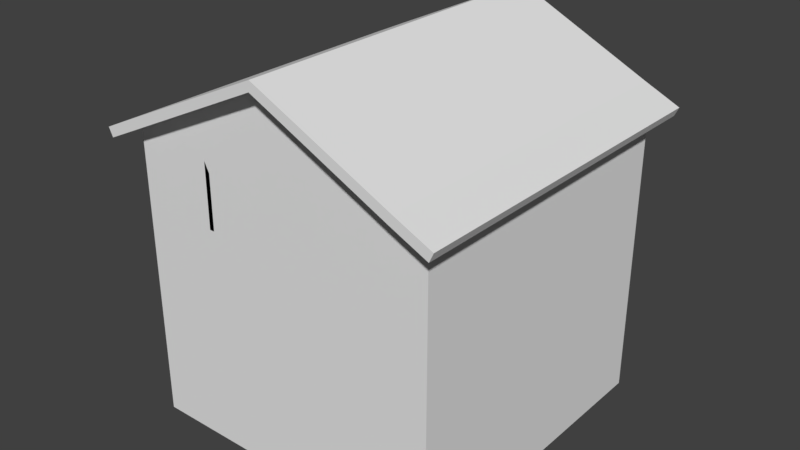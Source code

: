 # Source: Ireland_House_Replacement_Skybox_0.blend  (saved by Blender 2.79.0; exported with 4.5.12 LTS)
import bpy
from mathutils import Matrix  # noqa: F401  (used for matrix-valued properties, if any)

bpy.ops.wm.read_factory_settings(use_empty=True)
scene = bpy.context.scene
scene.name = 'Scene'

# ---- collections
col_collection_1 = bpy.data.collections.new('Collection 1'); scene.collection.children.link(col_collection_1)

# ---- materials (node trees are filled in below, after node groups)
mat_material = bpy.data.materials.new('Material')
mat_material.alpha_threshold = 0.0
mat_material.use_transparent_shadow = False
mat_material.roughness = 0.5
mat_material.line_color = (0.0, 0.0, 0.0, 1.0)

# ---- material node trees

# ---- world
world_world = bpy.data.worlds.new('World'); scene.world = world_world
world_world.color = (0.05088, 0.05088, 0.05088)
world_world.use_sun_shadow = False
world_world.sun_shadow_jitter_overblur = 0.0
world_world.cycles.sampling_method = 'MANUAL'

# ---- meshes
me_cube = bpy.data.meshes.new('Cube')
me_cube.from_pydata([(8.0, 8.0, -5.25), (8.0, -8.0, -5.25), (-8.0, -8.0, -5.25), (-8.0, 8.0, -5.25), (8.0, 8.0, 0.25), (8.0, -8.0, 0.25), (-8.0, -8.0, 0.25), (-8.0, 8.0, 0.25), (7.5, 8.0, -5.25), (7.5, -8.0, -5.25), (7.5, 8.0, 0.25), (7.5, -8.0, 0.25), (-7.5, 8.0, -5.25), (-7.5, -8.0, -5.25), (-7.5, 8.0, 0.25), (-7.5, -8.0, 0.25), (8.0, 7.5, -5.25), (-8.0, 7.5, -5.25), (8.0, 7.5, 0.25), (-8.0, 7.5, 0.25), (8.0, -7.5, -5.25), (8.0, -7.5, 0.25), (-8.0, -7.5, -5.25), (-8.0, -7.5, 0.25), (-8.0, 1.907e-06, -5.25), (-8.0, 1.907e-06, 0.25), (8.0, 0.0, -5.25), (8.0, -3.815e-06, 0.25), (-8.0, 1.25, -5.25), (-8.0, 1.25, 0.25), (8.0, 1.25, -5.25), (8.0, 1.25, 0.25), (8.0, -1.25, -5.25), (8.0, -1.25, 0.25), (-8.0, -1.25, -5.25), (-8.0, -1.25, 0.25), (-8.0, 2.25, -5.25), (-8.0, 2.25, 0.25), (8.0, 2.25, -5.25), (8.0, 2.25, 0.25), (8.0, -2.25, -5.25), (8.0, -2.25, 0.25), (-8.0, -2.25, -5.25), (-8.0, -2.25, 0.25), (-8.0, 6.5, -5.25), (-8.0, 6.5, 0.25), (8.0, 6.5, -5.25), (8.0, 6.5, 0.25), (8.0, -6.5, -5.25), (8.0, -6.5, 0.25), (-8.0, -6.5, -5.25), (-8.0, -6.5, 0.25), (0.25, 8.0, -5.25), (0.25, -8.0, -5.25), (0.25, 8.0, 0.25), (0.25, -8.0, 0.25), (-0.25, 8.0, -5.25), (-0.25, -8.0, -5.25), (-0.25, 8.0, 0.25), (-0.25, -8.0, 0.25), (-8.0, -2.75, -5.25), (-8.0, -2.75, 0.25), (8.0, -2.75, -5.25), (8.0, -2.75, 0.25), (3.875, 8.0, -5.25), (3.875, -8.0, -5.25), (3.875, 8.0, 0.25), (3.875, -8.0, 0.25), (2.626, 8.0, -5.25), (2.625, -8.0, -5.25), (2.626, 8.0, 0.25), (2.625, -8.0, 0.25), (5.126, 8.0, -5.25), (5.125, -8.0, -5.25), (5.126, 8.0, 0.25), (5.125, -8.0, 0.25), (8.0, -5.0, -5.25), (8.0, -5.0, 0.25), (-8.0, -5.0, -5.25), (-8.0, -5.0, 0.25), (-5.5, 8.0, -5.25), (-5.5, -8.0, -5.25), (-5.5, 8.0, 0.25), (-5.5, -8.0, 0.25), (-5.0, 8.0, -5.25), (-5.0, -8.0, -5.25), (-5.0, 8.0, 0.25), (-5.0, -8.0, 0.25), (-1.25, 8.0, -5.25), (-1.25, -8.0, -5.25), (-1.25, 8.0, 0.25), (-1.25, -8.0, 0.25), (-4.0, 8.0, -5.25), (-4.0, -8.0, -5.25), (-4.0, 8.0, 0.25), (-4.0, -8.0, 0.25), (8.0, -7.5, 1.25), (8.0, -8.0, 1.25), (-7.5, 8.0, 1.25), (-8.0, 8.0, 1.25), (-7.5, -8.0, 1.25), (-8.0, -8.0, 1.25), (-8.0, 7.5, 1.25), (8.0, 8.0, 1.25), (7.5, 8.0, 1.25), (7.5, -8.0, 1.25), (-5.5, 8.0, 1.25), (-5.5, -8.0, 1.25), (8.0, 7.5, 1.25), (-8.0, 6.5, 1.25), (8.0, -6.5, 1.25), (-8.0, -7.5, 1.25), (-8.0, -1.25, 1.25), (-8.0, 1.907e-06, 1.25), (-8.0, 1.25, 1.25), (8.0, 2.25, 1.25), (8.0, 1.25, 1.25), (-8.0, -2.25, 1.25), (8.0, -1.25, 1.25), (-8.0, 2.25, 1.25), (8.0, 6.5, 1.25), (8.0, -2.25, 1.25), (-8.0, -2.75, 1.25), (8.0, -5.0, 1.25), (-8.0, -6.5, 1.25), (2.626, 8.0, 1.25), (0.25, 8.0, 1.25), (2.625, -8.0, 1.25), (0.25, -8.0, 1.25), (-0.25, 8.0, 1.25), (-0.25, -8.0, 1.25), (-8.0, -5.0, 1.25), (8.0, -2.75, 1.25), (5.126, 8.0, 1.25), (3.875, 8.0, 1.25), (5.125, -8.0, 1.25), (3.875, -8.0, 1.25), (-5.0, 8.0, 1.25), (-5.0, -8.0, 1.25), (-3.75, 8.0, 1.25), (-3.75, -8.0, 1.25), (-1.25, 8.0, 1.25), (-1.25, -8.0, 1.25), (8.0, -7.5, 3.0), (8.0, -8.0, 3.0), (-7.5, 8.0, 3.0), (-8.0, 8.0, 3.0), (-7.5, -8.0, 3.0), (-8.0, -8.0, 3.0), (-8.0, 7.5, 3.0), (8.0, 8.0, 3.0), (7.5, 8.0, 3.0), (7.5, -8.0, 3.0), (-5.5, 8.0, 3.0), (-5.5, -8.0, 3.0), (8.0, 7.5, 3.0), (-8.0, 6.5, 3.0), (8.0, -6.5, 3.0), (-8.0, -7.5, 3.0), (-8.0, -1.25, 3.0), (-8.0, 1.907e-06, 3.0), (-8.0, 1.25, 3.0), (8.0, 2.25, 3.0), (8.0, 1.25, 3.0), (-8.0, -2.25, 3.0), (8.0, -1.25, 3.0), (-8.0, 2.25, 3.0), (8.0, -2.25, 3.0), (-8.0, -2.75, 3.0), (8.0, 6.5, 3.0), (-8.0, -6.5, 3.0), (2.626, 8.0, 3.0), (0.25, 8.0, 3.0), (2.625, -8.0, 3.0), (0.25, -8.0, 3.0), (-0.25, 8.0, 3.0), (-0.25, -8.0, 3.0), (-8.0, -5.0, 3.0), (5.126, 8.0, 3.0), (3.875, 8.0, 3.0), (5.125, -8.0, 3.0), (3.875, -8.0, 3.0), (-5.0, 8.0, 3.0), (-5.0, -8.0, 3.0), (-3.75, 8.0, 3.0), (-3.75, -8.0, 3.0), (-1.25, 8.0, 3.0), (-1.25, -8.0, 3.0), (8.0, -7.5, 4.0), (8.0, -8.0, 4.0), (-7.5, 8.0, 4.0), (-8.0, 8.0, 4.0), (-7.5, -8.0, 4.0), (-8.0, -8.0, 4.0), (-8.0, 7.5, 4.0), (8.0, 8.0, 4.0), (7.5, 8.0, 4.0), (7.5, -8.0, 4.0), (-5.5, 8.0, 4.0), (-5.5, -8.0, 4.0), (8.0, 7.5, 4.0), (-8.0, 6.5, 4.0), (8.0, -6.5, 4.0), (-8.0, -7.5, 4.0), (-8.0, -1.25, 4.0), (-8.0, 1.907e-06, 4.0), (-8.0, 1.25, 4.0), (8.0, 2.25, 4.0), (8.0, 1.25, 4.0), (-8.0, -2.25, 4.0), (8.0, -1.25, 4.0), (-8.0, 2.25, 4.0), (8.0, -2.25, 4.0), (-8.0, -2.75, 4.0), (8.0, 6.5, 4.0), (-8.0, -6.5, 4.0), (2.626, 8.0, 4.0), (0.25, 8.0, 4.0), (2.625, -8.0, 4.0), (0.25, -8.0, 4.0), (-0.25, 8.0, 4.0), (-0.25, -8.0, 4.0), (-8.0, -5.0, 4.0), (5.126, 8.0, 4.0), (3.875, 8.0, 4.0), (5.125, -8.0, 4.0), (3.875, -8.0, 4.0), (-5.0, 8.0, 4.0), (-5.0, -8.0, 4.0), (-3.75, 8.0, 4.0), (-3.75, -8.0, 4.0), (-1.25, 8.0, 4.0), (-1.25, -8.0, 4.0), (8.0, -1.25, 3.0), (8.0, -1.25, 4.0), (8.0, -7.5, 4.5), (8.0, -8.0, 4.5), (-7.5, 8.0, 4.5), (-8.0, 8.0, 4.5), (-7.5, -8.0, 4.5), (-8.0, -8.0, 4.5), (-8.0, 7.5, 4.5), (8.0, 8.0, 4.5), (7.5, 8.0, 4.5), (7.5, -8.0, 4.5), (-5.5, 8.0, 4.5), (-5.5, -8.0, 4.5), (8.0, 7.5, 4.5), (-8.0, 6.5, 4.5), (8.0, -6.5, 4.5), (-8.0, -7.5, 4.5), (-8.0, -1.25, 4.5), (-8.0, 1.907e-06, 4.5), (-8.0, 1.25, 4.5), (8.0, 2.25, 4.5), (8.0, 1.25, 4.5), (-8.0, -2.25, 4.5), (8.0, -1.25, 4.5), (-8.0, 2.25, 4.5), (8.0, -2.25, 4.5), (-8.0, -2.75, 4.5), (8.0, 6.5, 4.5), (-8.0, -6.5, 4.5), (2.626, 8.0, 4.5), (0.25, 8.0, 4.5), (2.625, -8.0, 4.5), (0.25, -8.0, 4.5), (-0.25, 8.0, 4.5), (-0.25, -8.0, 4.5), (-8.0, -5.0, 4.5), (5.126, 8.0, 4.5), (3.875, 8.0, 4.5), (5.125, -8.0, 4.5), (3.875, -8.0, 4.5), (-5.0, 8.0, 4.5), (-5.0, -8.0, 4.5), (-4.0, 8.0, 4.5), (-4.0, -8.0, 4.5), (-1.25, 8.0, 4.5), (-1.25, -8.0, 4.5), (8.0, -1.25, 4.5), (-1.25, 8.0, 4.0), (-1.25, -8.0, 4.0), (-1.25, 8.0, 4.5), (-1.25, -8.0, 4.5), (8.0, -6.5, 4.0), (8.0, 2.25, 4.0), (8.0, -6.5, 4.5), (8.0, 2.25, 4.5), (8.0, -7.5, 5.0), (8.0, -8.0, 5.0), (-7.5, 8.0, 5.0), (-8.0, 8.0, 5.0), (-7.5, -8.0, 5.0), (-8.0, -8.0, 5.0), (-8.0, 7.5, 5.0), (8.0, 8.0, 5.0), (7.5, 8.0, 5.0), (7.5, -8.0, 5.0), (-5.5, 8.0, 5.0), (-5.5, -8.0, 5.0), (8.0, 7.5, 5.0), (-8.0, 6.5, 5.0), (8.0, -6.5, 5.0), (-8.0, -7.5, 5.0), (-8.0, -1.25, 5.0), (-8.0, 1.907e-06, 5.0), (-8.0, 1.25, 5.0), (8.0, 2.25, 5.0), (8.0, 1.25, 5.0), (-8.0, -2.25, 5.0), (8.0, -1.25, 5.0), (-8.0, 2.25, 5.0), (8.0, -2.25, 5.0), (-8.0, -2.75, 5.0), (8.0, 6.5, 5.0), (-8.0, -6.5, 5.0), (2.626, 8.0, 5.0), (0.25, 8.0, 5.0), (2.625, -8.0, 5.0), (0.25, -8.0, 5.0), (-0.25, 8.0, 5.0), (-0.25, -8.0, 5.0), (-8.0, -5.0, 5.0), (5.126, 8.0, 5.0), (3.875, 8.0, 5.0), (5.125, -8.0, 5.0), (3.875, -8.0, 5.0), (-5.0, 8.0, 5.0), (-5.0, -8.0, 5.0), (-4.0, 8.0, 5.0), (-4.0, -8.0, 5.0), (-1.25, 8.0, 5.0), (-1.25, -8.0, 5.0), (8.0, -1.25, 5.0), (-1.25, 8.0, 5.0), (-1.25, -8.0, 5.0), (8.0, -6.5, 5.0), (8.0, 2.25, 5.0), (-8.0, 1.75, -5.25), (-8.0, 1.75, 0.25), (-8.0, 1.75, 1.25), (-8.0, 1.75, 3.0), (-8.0, 1.75, 4.0), (-8.0, 1.75, 4.5), (-8.0, 1.75, 5.0), (-8.0, 1.75, 6.0), (-8.0, 1.25, 6.0), (8.0, -7.5, 6.0), (8.0, -8.0, 6.0), (-7.5, 8.0, 6.0), (-8.0, 8.0, 6.0), (-7.5, -8.0, 6.0), (-8.0, -8.0, 6.0), (-8.0, 7.5, 6.0), (8.0, 8.0, 6.0), (7.5, 8.0, 6.0), (7.5, -8.0, 6.0), (-5.5, 8.0, 6.0), (-5.5, -8.0, 6.0), (8.0, 7.5, 6.0), (-8.0, 6.5, 6.0), (8.0, -6.5, 6.0), (-8.0, -7.5, 6.0), (-8.0, -1.25, 6.0), (-8.0, 1.907e-06, 6.0), (8.0, 2.25, 6.0), (8.0, 1.25, 6.0), (-8.0, -2.25, 6.0), (8.0, -1.25, 6.0), (-8.0, 2.25, 6.0), (8.0, -2.25, 6.0), (-8.0, -2.75, 6.0), (8.0, 6.5, 6.0), (-8.0, -6.5, 6.0), (2.626, 8.0, 6.0), (0.25, 8.0, 6.0), (2.625, -8.0, 6.0), (0.25, -8.0, 6.0), (-0.25, 8.0, 6.0), (-0.25, -8.0, 6.0), (-8.0, -5.0, 6.0), (5.126, 8.0, 6.0), (3.875, 8.0, 6.0), (5.125, -8.0, 6.0), (3.875, -8.0, 6.0), (-5.0, 8.0, 6.0), (-5.0, -8.0, 6.0), (-3.75, 8.0, 6.0), (-3.75, -8.0, 6.0), (-1.25, 8.0, 6.0), (-1.25, -8.0, 6.0), (8.0, -1.25, 6.0), (-1.25, 8.0, 6.0), (-1.25, -8.0, 6.0), (8.0, -6.5, 6.0), (8.0, 2.25, 6.0), (-8.0, 1.75, 7.75), (-8.0, 1.25, 7.75), (8.0, -7.5, 7.75), (8.0, -8.0, 7.75), (-7.5, 8.0, 7.75), (-8.0, 8.0, 7.75), (-7.5, -8.0, 7.75), (-8.0, -8.0, 7.75), (-8.0, 7.5, 7.75), (8.0, 8.0, 7.75), (7.5, 8.0, 7.75), (7.5, -8.0, 7.75), (-5.5, 8.0, 7.75), (-5.5, -8.0, 7.75), (8.0, 7.5, 7.75), (-8.0, 6.5, 7.75), (8.0, -6.5, 7.75), (-8.0, -7.5, 7.75), (-8.0, -1.25, 7.75), (-8.0, 1.907e-06, 7.75), (8.0, 2.25, 7.75), (8.0, 1.25, 7.75), (-8.0, -2.25, 7.75), (8.0, -1.25, 7.75), (-8.0, 2.25, 7.75), (8.0, -2.25, 7.75), (-8.0, -2.75, 7.75), (8.0, 6.5, 7.75), (-8.0, -6.5, 7.75), (2.626, 8.0, 7.75), (0.25, 8.0, 7.75), (2.625, -8.0, 7.75), (0.25, -8.0, 7.75), (-0.25, 8.0, 7.75), (-0.25, -8.0, 7.75), (-8.0, -5.0, 7.75), (5.126, 8.0, 7.75), (3.875, 8.0, 7.75), (5.125, -8.0, 7.75), (3.875, -8.0, 7.75), (-5.0, 8.0, 7.75), (-5.0, -8.0, 7.75), (-3.75, 8.0, 7.75), (-3.75, -8.0, 7.75), (-1.25, 8.0, 7.75), (-1.25, -8.0, 7.75), (8.0, -1.25, 7.75), (-8.0, 1.75, 8.75), (-8.0, 1.25, 8.75), (8.0, -7.5, 8.75), (8.0, -8.0, 8.75), (-7.5, 8.0, 8.75), (-8.0, 8.0, 8.75), (-7.5, -8.0, 8.75), (-8.0, -8.0, 8.75), (-8.0, 7.5, 8.75), (8.0, 8.0, 8.75), (7.5, 8.0, 8.75), (7.5, -8.0, 8.75), (-5.5, 8.0, 8.75), (-5.5, -8.0, 8.75), (8.0, 7.5, 8.75), (-8.0, 6.5, 8.75), (8.0, -6.5, 8.75), (-8.0, -7.5, 8.75), (-8.0, -1.25, 8.75), (-8.0, 1.907e-06, 8.75), (8.0, 2.25, 8.75), (8.0, 1.25, 8.75), (-8.0, -2.25, 8.75), (8.0, -1.25, 8.75), (-8.0, 2.25, 8.75), (8.0, -2.25, 8.75), (-8.0, -2.75, 8.75), (8.0, 6.5, 8.75), (-8.0, -6.5, 8.75), (2.626, 8.0, 8.75), (0.25, 8.0, 8.75), (2.625, -8.0, 8.75), (0.25, -8.0, 8.75), (-0.25, 8.0, 8.75), (-0.25, -8.0, 8.75), (-8.0, -5.0, 8.75), (5.126, 8.0, 8.75), (3.875, 8.0, 8.75), (5.125, -8.0, 8.75), (3.875, -8.0, 8.75), (-5.0, 8.0, 8.75), (-5.0, -8.0, 8.75), (-3.75, 8.0, 8.75), (-3.75, -8.0, 8.75), (-1.25, 8.0, 8.75), (-1.25, -8.0, 8.75), (8.0, -1.25, 8.75), (-8.0, 1.75, 9.25), (-8.0, 1.25, 9.25), (8.0, -7.5, 9.25), (8.0, -8.0, 9.25), (-7.5, 8.0, 9.25), (-8.0, 8.0, 9.25), (-7.5, -8.0, 9.25), (-8.0, -8.0, 9.25), (-8.0, 7.5, 9.25), (8.0, 8.0, 9.25), (7.5, 8.0, 9.25), (7.5, -8.0, 9.25), (-5.5, 8.0, 9.25), (-5.5, -8.0, 9.25), (8.0, 7.5, 9.25), (-8.0, 6.5, 9.25), (8.0, -6.5, 9.25), (-8.0, -7.5, 9.25), (-8.0, -1.25, 9.25), (-8.0, 1.907e-06, 9.25), (8.0, 2.25, 9.25), (8.0, 1.25, 9.25), (-8.0, -2.25, 9.25), (8.0, -1.25, 9.25), (-8.0, 2.25, 9.25), (8.0, -2.25, 9.25), (-8.0, -2.75, 9.25), (8.0, 6.5, 9.25), (-8.0, -6.5, 9.25), (2.626, 8.0, 9.25), (0.25, 8.0, 9.25), (2.625, -8.0, 9.25), (0.25, -8.0, 9.25), (-0.25, 8.0, 9.25), (-0.25, -8.0, 9.25), (-8.0, -5.0, 9.25), (5.126, 8.0, 9.25), (3.875, 8.0, 9.25), (5.125, -8.0, 9.25), (3.875, -8.0, 9.25), (-5.0, 8.0, 9.25), (-5.0, -8.0, 9.25), (-4.0, 8.0, 9.25), (-4.0, -8.0, 9.25), (-1.25, 8.0, 9.25), (-1.25, -8.0, 9.25), (8.0, -1.25, 9.25), (-4.0, 8.0, 8.75), (-4.0, -8.0, 8.75), (-4.0, 8.0, 9.25), (-4.0, -8.0, 9.25), (8.0, -2.25, 9.25), (8.0, -2.25, 8.75), (8.0, 6.5, 8.75), (8.0, 6.5, 9.25), (-8.0, 1.75, 9.75), (-8.0, 1.25, 9.75), (8.0, -7.5, 9.75), (8.0, -8.0, 9.75), (-7.5, 8.0, 10.05), (-8.0, 8.0, 9.75), (-7.5, -8.0, 10.04), (-8.0, -8.0, 9.75), (-8.0, 7.5, 9.75), (8.0, 8.0, 9.75), (7.5, 8.0, 10.04), (7.5, -8.0, 10.1), (-5.5, 8.0, 11.13), (-5.5, -8.0, 11.26), (8.0, 7.5, 9.75), (-8.0, 6.5, 9.75), (8.0, -6.5, 9.75), (-8.0, -7.5, 9.75), (-8.0, -1.25, 9.75), (-8.0, 1.907e-06, 9.75), (8.0, 2.25, 9.75), (8.0, 1.25, 9.75), (-8.0, -2.25, 9.75), (8.0, -1.25, 9.75), (-8.0, 2.25, 9.75), (8.0, -2.25, 9.75), (-8.0, -2.75, 9.75), (8.0, 6.5, 9.75), (-8.0, -6.5, 9.75), (2.626, 8.0, 12.39), (0.25, 8.0, 13.56), (2.625, -8.0, 12.52), (0.25, -8.0, 13.59), (-0.25, 8.0, 13.56), (-0.25, -8.0, 13.59), (-8.0, -5.0, 9.75), (5.126, 8.0, 11.14), (3.875, 8.0, 11.88), (5.125, -8.0, 11.15), (3.875, -8.0, 11.79), (-5.0, 8.0, 11.2), (-5.0, -8.0, 11.26), (-4.0, 8.0, 11.63), (-4.0, -8.0, 11.72), (-1.25, 8.0, 13.08), (-1.25, -8.0, 13.0), (8.0, -1.25, 9.75), (-4.0, 8.0, 12.04), (-4.0, -8.0, 12.04), (8.0, 6.5, 9.75), (8.0, -2.25, 9.75), (6.988, -9.0, 10.2), (7.199, -9.0, 10.65), (6.988, 9.0, 10.2), (7.199, 9.0, 10.65), (8.801, -9.0, 9.351), (9.012, -9.0, 9.804), (8.801, 9.0, 9.351), (9.012, 9.0, 9.804), (-6.988, 9.0, 10.2), (-7.199, 9.0, 10.65), (-6.988, -9.0, 10.2), (-7.199, -9.0, 10.65), (-8.801, 9.0, 9.351), (-9.012, 9.0, 9.804), (-8.801, -9.0, 9.351), (-9.012, -9.0, 9.804), (0.135, 9.0, 13.55), (0.1786, 9.0, 14.05), (0.1786, -9.0, 14.05), (0.135, -9.0, 13.55), (8.0, 1.25, 0.25), (8.0, -2.25, 1.25), (8.0, 6.5, 1.25), (-3.75, 8.0, 1.25), (-3.75, -8.0, 1.25), (8.0, -1.25, 0.25), (-1.25, 8.0, 1.25), (-1.25, -8.0, 1.25), (8.0, -6.5, 1.25), (8.0, 2.25, 1.25), (8.0, 2.25, 6.0), (8.0, -6.5, 6.0), (-1.25, 8.0, 6.0), (-1.25, -8.0, 6.0), (-4.0, 8.0, 6.0), (-4.0, -8.0, 6.0), (8.0, 6.5, 6.0), (8.0, -2.25, 6.0)], [], [(4, 0, 8, 10), (20, 21, 5, 1), (13, 15, 6, 2), (17, 19, 7, 3), (14, 12, 3, 7), (1, 5, 11, 9), (19, 45, 109, 102), (82, 80, 12, 14), (81, 83, 15, 13), (18, 4, 103, 108), (44, 45, 19, 17), (0, 4, 18, 16), (2, 6, 23, 22), (87, 95, 140, 138), (48, 49, 21, 20), (94, 86, 137, 139), (30, 31, 27, 26), (34, 35, 25, 24), (55, 71, 127, 128), (38, 39, 31, 30), (24, 25, 29, 28), (42, 43, 35, 34), (70, 54, 126, 125), (26, 27, 33, 32), (46, 47, 39, 38), (63, 41, 121, 132), (339, 340, 37, 36), (60, 61, 43, 42), (35, 43, 117, 112), (32, 33, 41, 40), (95, 91, 142, 140), (16, 18, 47, 46), (15, 83, 107, 100), (36, 37, 45, 44), (22, 23, 51, 50), (61, 79, 131, 122), (76, 77, 49, 48), (90, 94, 139, 141), (82, 14, 98, 106), (69, 71, 55, 53), (70, 68, 52, 54), (79, 51, 124, 131), (51, 23, 111, 124), (53, 55, 59, 57), (54, 52, 56, 58), (40, 41, 63, 62), (77, 63, 132, 123), (78, 79, 61, 60), (74, 72, 64, 66), (73, 75, 67, 65), (11, 5, 97, 105), (66, 64, 68, 70), (65, 67, 71, 69), (71, 67, 136, 127), (4, 10, 104, 103), (9, 11, 75, 73), (10, 8, 72, 74), (50, 51, 79, 78), (66, 70, 125, 134), (62, 63, 77, 76), (49, 77, 123, 110), (7, 19, 102, 99), (31, 39, 115, 116), (6, 15, 100, 101), (85, 87, 83, 81), (86, 84, 80, 82), (94, 92, 84, 86), (93, 95, 87, 85), (14, 7, 99, 98), (29, 25, 113, 114), (5, 21, 96, 97), (57, 59, 91, 89), (58, 56, 88, 90), (89, 91, 95, 93), (90, 88, 92, 94), (130, 128, 174, 176), (116, 115, 162, 163), (126, 129, 175, 172), (114, 113, 160, 161), (107, 138, 183, 154), (137, 106, 153, 182), (113, 112, 159, 160), (131, 124, 170, 177), (111, 101, 148, 158), (96, 110, 157, 143), (135, 105, 152, 180), (104, 133, 178, 151), (102, 109, 156, 149), (128, 127, 173, 174), (108, 103, 150, 155), (125, 126, 172, 171), (340, 29, 114, 341), (39, 47, 120, 115), (86, 82, 106, 137), (21, 49, 110, 96), (83, 87, 138, 107), (41, 33, 118, 121), (23, 6, 101, 111), (43, 61, 122, 117), (74, 66, 134, 133), (67, 75, 135, 136), (25, 35, 112, 113), (54, 58, 129, 126), (59, 55, 128, 130), (10, 74, 133, 104), (75, 11, 105, 135), (45, 37, 119, 109), (58, 90, 141, 129), (47, 18, 108, 120), (91, 59, 130, 142), (146, 149, 194, 191), (170, 158, 203, 215), (148, 147, 192, 193), (145, 146, 191, 190), (144, 143, 188, 189), (173, 181, 226, 218), (187, 176, 221, 232), (169, 155, 200, 214), (179, 171, 216, 224), (175, 186, 231, 220), (156, 166, 211, 201), (181, 180, 225, 226), (164, 168, 213, 209), (178, 179, 224, 223), (167, 165, 210, 212), (183, 185, 230, 228), (342, 161, 206, 343), (184, 182, 227, 229), (243, 270, 324, 297), (168, 177, 222, 213), (112, 117, 164, 159), (341, 114, 161, 342), (122, 131, 177, 168), (121, 118, 165, 167), (117, 122, 168, 164), (139, 137, 182, 184), (138, 140, 185, 183), (109, 119, 166, 156), (120, 108, 155, 169), (133, 134, 179, 178), (97, 96, 143, 144), (136, 135, 180, 181), (98, 99, 146, 145), (101, 100, 147, 148), (99, 102, 149, 146), (134, 125, 171, 179), (103, 104, 151, 150), (127, 136, 181, 173), (105, 97, 144, 152), (124, 111, 158, 170), (106, 98, 145, 153), (129, 141, 186, 175), (100, 107, 154, 147), (142, 130, 176, 187), (228, 230, 277, 275), (343, 206, 253, 344), (229, 227, 274, 276), (338, 315, 373, 396), (213, 222, 269, 260), (204, 209, 256, 251), (234, 208, 255, 280), (208, 207, 254, 255), (206, 205, 252, 253), (221, 219, 266, 268), (205, 204, 251, 252), (217, 220, 267, 264), (203, 193, 240, 250), (188, 202, 249, 235), (150, 151, 196, 195), (151, 178, 223, 196), (152, 144, 189, 197), (180, 152, 197, 225), (171, 172, 217, 216), (174, 173, 218, 219), (153, 145, 190, 198), (147, 154, 199, 192), (155, 150, 195, 200), (242, 243, 297, 296), (149, 156, 201, 194), (177, 170, 215, 222), (182, 153, 198, 227), (154, 183, 228, 199), (143, 157, 202, 188), (158, 148, 193, 203), (172, 175, 220, 217), (160, 159, 204, 205), (176, 174, 219, 221), (161, 160, 205, 206), (163, 162, 207, 208), (159, 164, 209, 204), (163, 208, 234, 233), (538, 488, 629, 631), (287, 259, 313, 337), (238, 241, 295, 292), (262, 250, 304, 316), (240, 239, 293, 294), (237, 238, 292, 291), (288, 261, 315, 338), (236, 235, 289, 290), (265, 273, 327, 319), (279, 268, 322, 333), (261, 247, 301, 315), (271, 263, 317, 325), (267, 278, 332, 321), (248, 258, 312, 302), (166, 342, 343, 211), (273, 272, 326, 327), (256, 260, 314, 310), (270, 271, 325, 324), (277, 284, 336, 331), (259, 257, 311, 313), (258, 344, 345, 312), (283, 276, 330, 335), (275, 277, 331, 329), (212, 210, 257, 259), (223, 224, 271, 270), (209, 213, 260, 256), (226, 225, 272, 273), (214, 261, 288, 286), (201, 211, 258, 248), (220, 231, 278, 267), (224, 216, 263, 271), (214, 200, 247, 261), (232, 221, 268, 279), (218, 226, 273, 265), (344, 253, 307, 345), (189, 188, 235, 236), (190, 191, 238, 237), (193, 192, 239, 240), (215, 203, 250, 262), (191, 194, 241, 238), (195, 196, 243, 242), (196, 223, 270, 243), (197, 189, 236, 244), (225, 197, 244, 272), (216, 217, 264, 263), (219, 218, 265, 266), (198, 190, 237, 245), (192, 199, 246, 239), (200, 195, 242, 247), (194, 201, 248, 241), (222, 215, 262, 269), (227, 198, 245, 274), (199, 228, 275, 246), (277, 230, 282, 284), (229, 276, 283, 281), (276, 274, 328, 330), (212, 259, 287, 285), (289, 303, 362, 348), (300, 329, 387, 359), (331, 336, 394, 389), (328, 299, 358, 386), (335, 330, 388, 393), (323, 316, 374, 381), (295, 302, 361, 354), (301, 296, 355, 360), (334, 309, 367, 392), (293, 300, 359, 352), (299, 291, 350, 358), (320, 319, 377, 378), (317, 318, 376, 375), (326, 298, 357, 384), (298, 290, 349, 357), (297, 324, 382, 356), (296, 297, 356, 355), (292, 295, 354, 351), (316, 304, 363, 374), (294, 293, 352, 353), (291, 292, 351, 350), (290, 289, 348, 349), (244, 236, 290, 298), (272, 244, 298, 326), (263, 264, 318, 317), (266, 265, 319, 320), (245, 237, 291, 299), (239, 246, 300, 293), (280, 255, 309, 334), (247, 242, 296, 301), (37, 340, 341, 119), (241, 248, 302, 295), (269, 262, 316, 323), (274, 245, 299, 328), (246, 275, 329, 300), (235, 249, 303, 289), (211, 343, 344, 258), (250, 240, 294, 304), (264, 267, 321, 318), (252, 251, 305, 306), (268, 266, 320, 322), (253, 252, 306, 307), (255, 254, 308, 309), (119, 341, 342, 166), (28, 29, 340, 339), (251, 256, 310, 305), (260, 269, 323, 314), (348, 362, 413, 399), (392, 367, 418, 443), (377, 385, 436, 428), (373, 360, 411, 424), (383, 375, 426, 434), (361, 370, 421, 412), (354, 361, 412, 405), (360, 355, 406, 411), (385, 384, 435, 436), (368, 372, 423, 419), (352, 359, 410, 403), (382, 383, 434, 433), (391, 380, 431, 442), (358, 350, 401, 409), (379, 390, 441, 430), (371, 369, 420, 422), (357, 349, 400, 408), (355, 356, 407, 406), (351, 354, 405, 402), (353, 352, 403, 404), (350, 351, 402, 401), (337, 313, 371, 395), (304, 294, 353, 363), (318, 321, 379, 376), (306, 305, 364, 365), (322, 320, 378, 380), (307, 306, 365, 347), (309, 308, 366, 367), (345, 307, 347, 346), (305, 310, 368, 364), (314, 323, 381, 372), (330, 328, 386, 388), (312, 345, 346, 370), (329, 331, 389, 387), (313, 311, 369, 371), (324, 325, 383, 382), (310, 314, 372, 368), (327, 326, 384, 385), (302, 312, 370, 361), (321, 332, 390, 379), (325, 317, 375, 383), (315, 301, 360, 373), (333, 322, 380, 391), (319, 327, 385, 377), (399, 413, 460, 446), (410, 438, 485, 457), (437, 409, 456, 484), (432, 425, 472, 479), (405, 412, 459, 452), (411, 406, 453, 458), (493, 507, 562, 548), (403, 410, 457, 450), (409, 401, 448, 456), (429, 428, 475, 476), (426, 427, 474, 473), (435, 408, 455, 482), (408, 400, 447, 455), (407, 433, 480, 454), (406, 407, 454, 453), (402, 405, 452, 449), (425, 414, 461, 472), (404, 403, 450, 451), (401, 402, 449, 448), (400, 399, 446, 447), (397, 398, 445, 444), (428, 436, 483, 475), (374, 363, 414, 425), (356, 382, 433, 407), (363, 353, 404, 414), (384, 357, 408, 435), (375, 376, 427, 426), (378, 377, 428, 429), (365, 364, 415, 416), (381, 374, 425, 432), (347, 365, 416, 398), (367, 366, 417, 418), (386, 358, 409, 437), (359, 387, 438, 410), (364, 368, 419, 415), (370, 346, 397, 421), (376, 379, 430, 427), (380, 378, 429, 431), (346, 347, 398, 397), (388, 386, 437, 439), (387, 389, 440, 438), (372, 381, 432, 423), (349, 348, 399, 400), (461, 451, 498, 508), (446, 460, 507, 493), (457, 485, 532, 504), (484, 456, 503, 531), (479, 472, 519, 526), (452, 459, 506, 499), (458, 453, 500, 505), (450, 457, 504, 497), (456, 448, 495, 503), (476, 475, 522, 523), (473, 474, 521, 520), (482, 455, 502, 529), (455, 447, 494, 502), (454, 480, 527, 501), (453, 454, 501, 500), (449, 452, 499, 496), (472, 461, 508, 519), (451, 450, 497, 498), (448, 449, 496, 495), (447, 446, 493, 494), (414, 404, 451, 461), (439, 437, 484, 486), (438, 440, 487, 485), (427, 430, 477, 474), (416, 415, 462, 463), (431, 429, 476, 478), (430, 441, 488, 477), (398, 416, 463, 445), (442, 431, 478, 489), (418, 417, 464, 465), (415, 419, 466, 462), (423, 432, 479, 470), (443, 418, 465, 490), (421, 397, 444, 468), (422, 420, 467, 469), (433, 434, 481, 480), (419, 423, 470, 466), (436, 435, 482, 483), (412, 421, 468, 459), (434, 426, 473, 481), (424, 411, 458, 471), (504, 532, 587, 559), (535, 540, 593, 590), (531, 503, 558, 586), (526, 519, 574, 581), (499, 506, 561, 554), (541, 536, 591, 594), (505, 500, 555, 560), (599, 600, 604, 603), (497, 504, 559, 552), (503, 495, 550, 558), (523, 522, 577, 578), (520, 521, 576, 575), (529, 502, 557, 584), (502, 494, 549, 557), (501, 527, 582, 556), (500, 501, 556, 555), (496, 499, 554, 551), (519, 508, 563, 574), (498, 497, 552, 553), (495, 496, 551, 550), (494, 493, 548, 549), (491, 492, 547, 546), (522, 530, 585, 577), (518, 505, 560, 573), (528, 520, 575, 583), (506, 515, 570, 561), (486, 484, 531, 533), (485, 487, 534, 532), (474, 477, 524, 521), (463, 462, 509, 510), (478, 476, 523, 525), (477, 488, 535, 524), (445, 463, 510, 492), (489, 478, 525, 536), (465, 464, 511, 512), (462, 466, 513, 509), (470, 479, 526, 517), (490, 465, 512, 537), (468, 444, 491, 515), (507, 460, 543, 542), (469, 467, 514, 516), (480, 481, 528, 527), (466, 470, 517, 513), (483, 482, 529, 530), (459, 468, 515, 506), (481, 473, 520, 528), (471, 458, 505, 518), (475, 483, 530, 522), (444, 445, 492, 491), (544, 464, 627, 633), (489, 536, 541, 539), (535, 488, 538, 540), (530, 529, 584, 585), (513, 517, 572, 568), (511, 464, 544, 545), (527, 528, 583, 582), (508, 498, 553, 563), (603, 604, 602, 601), (533, 531, 586, 588), (532, 534, 589, 587), (521, 524, 579, 576), (510, 509, 564, 565), (507, 542, 596, 562), (525, 523, 578, 580), (524, 535, 590, 579), (492, 510, 565, 547), (536, 525, 580, 591), (512, 511, 566, 567), (511, 545, 595, 566), (509, 513, 568, 564), (517, 526, 581, 572), (537, 512, 567, 592), (515, 491, 546, 570), (516, 514, 569, 571), (604, 600, 598, 602), (599, 603, 601, 597), (600, 614, 615, 598), (601, 602, 598, 597), (607, 608, 612, 611), (611, 612, 610, 609), (612, 608, 606, 610), (607, 611, 609, 605), (608, 607, 616, 615), (609, 610, 606, 605), (597, 616, 613, 599), (607, 605, 613, 616), (605, 606, 614, 613), (606, 608, 615, 614), (598, 615, 616, 597), (599, 613, 614, 600), (229, 281, 623, 620), (212, 285, 625, 618), (163, 233, 622, 617), (489, 539, 632, 630), (543, 460, 628, 634), (214, 286, 626, 619), (282, 230, 621, 624)])
_uv = me_cube.uv_layers.new(name='UVMap')
_uv.uv.foreach_set('vector', [0.25, 0.75, 0.25, 0.75, 0.25, 0.75, 0.25, 0.75, 0.25, 0.75, 0.25, 0.75, 0.25, 0.75, 0.25, 0.75, 0.25, 0.75, 0.25, 0.75, 0.25, 0.75, 0.25, 0.75, 0.25, 0.75, 0.25, 0.75, 0.25, 0.75, 0.25, 0.75, 0.25, 0.75, 0.25, 0.75, 0.25, 0.75, 0.25, 0.75, 0.25, 0.75, 0.25, 0.75, 0.25, 0.75, 0.25, 0.75, 0.25, 0.75, 0.25, 0.75, 0.25, 0.75, 0.25, 0.75, 0.25, 0.75, 0.25, 0.75, 0.25, 0.75, 0.25, 0.75, 0.25, 0.75, 0.25, 0.75, 0.25, 0.75, 0.25, 0.75, 0.25, 0.75, 0.25, 0.75, 0.25, 0.75, 0.25, 0.75, 0.25, 0.75, 0.25, 0.75, 0.25, 0.75, 0.25, 0.75, 0.25, 0.75, 0.25, 0.75, 0.25, 0.75, 0.25, 0.75, 0.25, 0.75, 0.25, 0.75, 0.25, 0.75, 0.25, 0.75, 0.25, 0.75, 0.25, 0.75, 0.25, 0.75, 0.25, 0.75, 0.25, 0.75, 0.25, 0.75, 0.25, 0.75, 0.25, 0.75, 0.25, 0.75, 0.25, 0.75, 0.25, 0.75, 0.25, 0.75, 0.25, 0.75, 0.25, 0.75, 0.25, 0.75, 0.25, 0.75, 0.25, 0.75, 0.25, 0.75, 0.25, 0.75, 0.25, 0.75, 0.25, 0.75, 0.25, 0.75, 0.25, 0.75, 0.25, 0.75, 0.25, 0.75, 0.25, 0.75, 0.25, 0.75, 0.25, 0.75, 0.25, 0.75, 0.25, 0.75, 0.25, 0.75, 0.25, 0.75, 0.25, 0.75, 0.25, 0.75, 0.25, 0.75, 0.25, 0.75, 0.25, 0.75, 0.25, 0.75, 0.25, 0.75, 0.25, 0.75, 0.25, 0.75, 0.25, 0.75, 0.25, 0.75, 0.25, 0.75, 0.25, 0.75, 0.25, 0.75, 0.25, 0.75, 0.25, 0.75, 0.25, 0.75, 0.25, 0.75, 0.25, 0.75, 0.25, 0.75, 0.25, 0.75, 0.25, 0.75, 0.25, 0.75, 0.25, 0.75, 0.25, 0.75, 0.25, 0.75, 0.25, 0.75, 0.25, 0.75, 0.25, 0.75, 0.25, 0.75, 0.25, 0.75, 0.25, 0.75, 0.25, 0.75, 0.25, 0.75, 0.25, 0.75, 0.25, 0.75, 0.25, 0.75, 0.25, 0.75, 0.25, 0.75, 0.25, 0.75, 0.25, 0.75, 0.25, 0.75, 0.25, 0.75, 0.25, 0.75, 0.25, 0.75, 0.25, 0.75, 0.25, 0.75, 0.25, 0.75, 0.25, 0.75, 0.25, 0.75, 0.25, 0.75, 0.25, 0.75, 0.25, 0.75, 0.25, 0.75, 0.25, 0.75, 0.25, 0.75, 0.25, 0.75, 0.25, 0.75, 0.25, 0.75, 0.25, 0.75, 0.25, 0.75, 0.25, 0.75, 0.25, 0.75, 0.25, 0.75, 0.25, 0.75, 0.25, 0.75, 0.25, 0.75, 0.25, 0.75, 0.25, 0.75, 0.25, 0.75, 0.25, 0.75, 0.25, 0.75, 0.25, 0.75, 0.25, 0.75, 0.25, 0.75, 0.25, 0.75, 0.25, 0.75, 0.25, 0.75, 0.25, 0.75, 0.25, 0.75, 0.25, 0.75, 0.25, 0.75, 0.25, 0.75, 0.25, 0.75, 0.25, 0.75, 0.25, 0.75, 0.25, 0.75, 0.25, 0.75, 0.25, 0.75, 0.25, 0.75, 0.25, 0.75, 0.25, 0.75, 0.25, 0.75, 0.25, 0.75, 0.25, 0.75, 0.25, 0.75, 0.25, 0.75, 0.25, 0.75, 0.25, 0.75, 0.25, 0.75, 0.25, 0.75, 0.25, 0.75, 0.25, 0.75, 0.25, 0.75, 0.25, 0.75, 0.25, 0.75, 0.25, 0.75, 0.25, 0.75, 0.25, 0.75, 0.25, 0.75, 0.25, 0.75, 0.25, 0.75, 0.25, 0.75, 0.25, 0.75, 0.25, 0.75, 0.25, 0.75, 0.25, 0.75, 0.25, 0.75, 0.25, 0.75, 0.25, 0.75, 0.25, 0.75, 0.25, 0.75, 0.25, 0.75, 0.25, 0.75, 0.25, 0.75, 0.25, 0.75, 0.25, 0.75, 0.25, 0.75, 0.25, 0.75, 0.25, 0.75, 0.25, 0.75, 0.25, 0.75, 0.25, 0.75, 0.25, 0.75, 0.25, 0.75, 0.25, 0.75, 0.25, 0.75, 0.25, 0.75, 0.25, 0.75, 0.25, 0.75, 0.25, 0.75, 0.25, 0.75, 0.25, 0.75, 0.25, 0.75, 0.25, 0.75, 0.25, 0.75, 0.25, 0.75, 0.25, 0.75, 0.25, 0.75, 0.25, 0.75, 0.25, 0.75, 0.25, 0.75, 0.25, 0.75, 0.25, 0.75, 0.25, 0.75, 0.25, 0.75, 0.25, 0.75, 0.25, 0.75, 0.25, 0.75, 0.25, 0.75, 0.25, 0.75, 0.25, 0.75, 0.25, 0.75, 0.25, 0.75, 0.25, 0.75, 0.25, 0.75, 0.25, 0.75, 0.25, 0.75, 0.25, 0.75, 0.25, 0.75, 0.25, 0.75, 0.25, 0.75, 0.25, 0.75, 0.25, 0.75, 0.25, 0.75, 0.25, 0.75, 0.25, 0.75, 0.25, 0.75, 0.25, 0.75, 0.25, 0.75, 0.25, 0.75, 0.25, 0.75, 0.25, 0.75, 0.25, 0.75, 0.25, 0.75, 0.25, 0.75, 0.25, 0.75, 0.25, 0.75, 0.25, 0.75, 0.25, 0.75, 0.25, 0.75, 0.25, 0.75, 0.25, 0.75, 0.25, 0.75, 0.25, 0.75, 0.25, 0.75, 0.25, 0.75, 0.25, 0.75, 0.25, 0.75, 0.25, 0.75, 0.25, 0.75, 0.25, 0.75, 0.25, 0.75, 0.25, 0.75, 0.25, 0.75, 0.25, 0.75, 0.25, 0.75, 0.25, 0.75, 0.25, 0.75, 0.25, 0.75, 0.25, 0.75, 0.25, 0.75, 0.25, 0.75, 0.25, 0.75, 0.25, 0.75, 0.25, 0.75, 0.25, 0.75, 0.25, 0.75, 0.25, 0.75, 0.25, 0.75, 0.25, 0.75, 0.25, 0.75, 0.25, 0.75, 0.25, 0.75, 0.25, 0.75, 0.25, 0.75, 0.25, 0.75, 0.25, 0.75, 0.25, 0.75, 0.25, 0.75, 0.25, 0.75, 0.25, 0.75, 0.25, 0.75, 0.25, 0.75, 0.25, 0.75, 0.25, 0.75, 0.25, 0.75, 0.25, 0.75, 0.25, 0.75, 0.25, 0.75, 0.25, 0.75, 0.25, 0.75, 0.25, 0.75, 0.25, 0.75, 0.25, 0.75, 0.25, 0.75, 0.25, 0.75, 0.25, 0.75, 0.25, 0.75, 0.25, 0.75, 0.25, 0.75, 0.25, 0.75, 0.25, 0.75, 0.25, 0.75, 0.25, 0.75, 0.25, 0.75, 0.25, 0.75, 0.25, 0.75, 0.25, 0.75, 0.25, 0.75, 0.25, 0.75, 0.25, 0.75, 0.25, 0.75, 0.25, 0.75, 0.25, 0.75, 0.25, 0.75, 0.25, 0.75, 0.25, 0.75, 0.25, 0.75, 0.25, 0.75, 0.25, 0.75, 0.25, 0.75, 0.25, 0.75, 0.25, 0.75, 0.25, 0.75, 0.25, 0.75, 0.25, 0.75, 0.25, 0.75, 0.25, 0.75, 0.25, 0.75, 0.25, 0.75, 0.25, 0.75, 0.25, 0.75, 0.25, 0.75, 0.25, 0.75, 0.25, 0.75, 0.25, 0.75, 0.25, 0.75, 0.25, 0.75, 0.25, 0.75, 0.25, 0.75, 0.25, 0.75, 0.25, 0.75, 0.25, 0.75, 0.25, 0.75, 0.25, 0.75, 0.25, 0.75, 0.25, 0.75, 0.25, 0.75, 0.25, 0.75, 0.25, 0.75, 0.25, 0.75, 0.25, 0.75, 0.25, 0.75, 0.25, 0.75, 0.25, 0.75, 0.25, 0.75, 0.25, 0.75, 0.25, 0.75, 0.25, 0.75, 0.25, 0.75, 0.25, 0.75, 0.25, 0.75, 0.25, 0.75, 0.25, 0.75, 0.25, 0.75, 0.25, 0.75, 0.25, 0.75, 0.25, 0.75, 0.25, 0.75, 0.25, 0.75, 0.25, 0.75, 0.25, 0.75, 0.25, 0.75, 0.25, 0.75, 0.25, 0.75, 0.25, 0.75, 0.25, 0.75, 0.25, 0.75, 0.25, 0.75, 0.25, 0.75, 0.25, 0.75, 0.25, 0.75, 0.25, 0.75, 0.25, 0.75, 0.25, 0.75, 0.25, 0.75, 0.25, 0.75, 0.25, 0.75, 0.25, 0.75, 0.25, 0.75, 0.25, 0.75, 0.25, 0.75, 0.25, 0.75, 0.25, 0.75, 0.25, 0.75, 0.25, 0.75, 0.25, 0.75, 0.25, 0.75, 0.25, 0.75, 0.25, 0.75, 0.25, 0.75, 0.25, 0.75, 0.25, 0.75, 0.25, 0.75, 0.25, 0.75, 0.25, 0.75, 0.25, 0.75, 0.25, 0.75, 0.25, 0.75, 0.25, 0.75, 0.25, 0.75, 0.25, 0.75, 0.25, 0.75, 0.25, 0.75, 0.25, 0.75, 0.25, 0.75, 0.25, 0.75, 0.25, 0.75, 0.25, 0.75, 0.25, 0.75, 0.25, 0.75, 0.25, 0.75, 0.25, 0.75, 0.25, 0.75, 0.25, 0.75, 0.25, 0.75, 0.25, 0.75, 0.25, 0.75, 0.25, 0.75, 0.25, 0.75, 0.25, 0.75, 0.25, 0.75, 0.25, 0.75, 0.25, 0.75, 0.25, 0.75, 0.25, 0.75, 0.25, 0.75, 0.25, 0.75, 0.25, 0.75, 0.25, 0.75, 0.25, 0.75, 0.25, 0.75, 0.25, 0.75, 0.25, 0.75, 0.25, 0.75, 0.25, 0.75, 0.25, 0.75, 0.25, 0.75, 0.25, 0.75, 0.25, 0.75, 0.25, 0.75, 0.25, 0.75, 0.25, 0.75, 0.25, 0.75, 0.25, 0.75, 0.25, 0.75, 0.25, 0.75, 0.25, 0.75, 0.25, 0.75, 0.25, 0.75, 0.25, 0.75, 0.25, 0.75, 0.25, 0.75, 0.25, 0.75, 0.25, 0.75, 0.25, 0.75, 0.25, 0.75, 0.25, 0.75, 0.25, 0.75, 0.25, 0.75, 0.25, 0.75, 0.25, 0.75, 0.25, 0.75, 0.25, 0.75, 0.25, 0.75, 0.25, 0.75, 0.25, 0.75, 0.25, 0.75, 0.25, 0.75, 0.25, 0.75, 0.25, 0.75, 0.25, 0.75, 0.25, 0.75, 0.25, 0.75, 0.25, 0.75, 0.25, 0.75, 0.25, 0.75, 0.25, 0.75, 0.25, 0.75, 0.25, 0.75, 0.25, 0.75, 0.25, 0.75, 0.25, 0.75, 0.25, 0.75, 0.25, 0.75, 0.25, 0.75, 0.25, 0.75, 0.25, 0.75, 0.25, 0.75, 0.25, 0.75, 0.25, 0.75, 0.25, 0.75, 0.25, 0.75, 0.25, 0.75, 0.25, 0.75, 0.25, 0.75, 0.25, 0.75, 0.25, 0.75, 0.25, 0.75, 0.25, 0.75, 0.25, 0.75, 0.25, 0.75, 0.25, 0.75, 0.25, 0.75, 0.25, 0.75, 0.25, 0.75, 0.25, 0.75, 0.25, 0.75, 0.25, 0.75, 0.25, 0.75, 0.25, 0.75, 0.25, 0.75, 0.25, 0.75, 0.25, 0.75, 0.25, 0.75, 0.25, 0.75, 0.25, 0.75, 0.25, 0.75, 0.25, 0.75, 0.25, 0.75, 0.25, 0.75, 0.25, 0.75, 0.25, 0.75, 0.25, 0.75, 0.25, 0.75, 0.25, 0.75, 0.25, 0.75, 0.25, 0.75, 0.25, 0.75, 0.25, 0.75, 0.25, 0.75, 0.25, 0.75, 0.25, 0.75, 0.25, 0.75, 0.25, 0.75, 0.25, 0.75, 0.25, 0.75, 0.25, 0.75, 0.25, 0.75, 0.25, 0.75, 0.25, 0.75, 0.25, 0.75, 0.25, 0.75, 0.25, 0.75, 0.25, 0.75, 0.25, 0.75, 0.25, 0.75, 0.25, 0.75, 0.25, 0.75, 0.25, 0.75, 0.25, 0.75, 0.25, 0.75, 0.25, 0.75, 0.25, 0.75, 0.25, 0.75, 0.25, 0.75, 0.25, 0.75, 0.25, 0.75, 0.25, 0.75, 0.25, 0.75, 0.25, 0.75, 0.25, 0.75, 0.25, 0.75, 0.25, 0.75, 0.25, 0.75, 0.25, 0.75, 0.25, 0.75, 0.25, 0.75, 0.25, 0.75, 0.25, 0.75, 0.25, 0.75, 0.25, 0.75, 0.25, 0.75, 0.25, 0.75, 0.25, 0.75, 0.25, 0.75, 0.25, 0.75, 0.25, 0.75, 0.25, 0.75, 0.25, 0.75, 0.25, 0.75, 0.25, 0.75, 0.25, 0.75, 0.25, 0.75, 0.25, 0.75, 0.25, 0.75, 0.25, 0.75, 0.25, 0.75, 0.25, 0.75, 0.25, 0.75, 0.25, 0.75, 0.25, 0.75, 0.25, 0.75, 0.25, 0.75, 0.25, 0.75, 0.25, 0.75, 0.25, 0.75, 0.25, 0.75, 0.25, 0.75, 0.25, 0.75, 0.25, 0.75, 0.25, 0.75, 0.25, 0.75, 0.25, 0.75, 0.25, 0.75, 0.25, 0.75, 0.25, 0.75, 0.25, 0.75, 0.25, 0.75, 0.25, 0.75, 0.25, 0.75, 0.25, 0.75, 0.25, 0.75, 0.25, 0.75, 0.25, 0.75, 0.25, 0.75, 0.25, 0.75, 0.25, 0.75, 0.25, 0.75, 0.25, 0.75, 0.25, 0.75, 0.25, 0.75, 0.25, 0.75, 0.25, 0.75, 0.25, 0.75, 0.25, 0.75, 0.25, 0.75, 0.25, 0.75, 0.25, 0.75, 0.25, 0.75, 0.25, 0.75, 0.25, 0.75, 0.25, 0.75, 0.25, 0.75, 0.25, 0.75, 0.25, 0.75, 0.25, 0.75, 0.25, 0.75, 0.25, 0.75, 0.25, 0.75, 0.25, 0.75, 0.25, 0.75, 0.25, 0.75, 0.25, 0.75, 0.25, 0.75, 0.25, 0.75, 0.25, 0.75, 0.25, 0.75, 0.25, 0.75, 0.25, 0.75, 0.25, 0.75, 0.25, 0.75, 0.25, 0.75, 0.25, 0.75, 0.25, 0.75, 0.25, 0.75, 0.25, 0.75, 0.25, 0.75, 0.25, 0.75, 0.25, 0.75, 0.25, 0.75, 0.25, 0.75, 0.25, 0.75, 0.25, 0.75, 0.25, 0.75, 0.25, 0.75, 0.25, 0.75, 0.25, 0.75, 0.25, 0.75, 0.25, 0.75, 0.25, 0.75, 0.25, 0.75, 0.25, 0.75, 0.25, 0.75, 0.25, 0.75, 0.25, 0.75, 0.25, 0.75, 0.25, 0.75, 0.25, 0.75, 0.25, 0.75, 0.25, 0.75, 0.25, 0.75, 0.25, 0.75, 0.25, 0.75, 0.25, 0.75, 0.25, 0.75, 0.25, 0.75, 0.25, 0.75, 0.25, 0.75, 0.25, 0.75, 0.25, 0.75, 0.25, 0.75, 0.25, 0.75, 0.25, 0.75, 0.25, 0.75, 0.25, 0.75, 0.25, 0.75, 0.25, 0.75, 0.25, 0.75, 0.25, 0.75, 0.25, 0.75, 0.25, 0.75, 0.25, 0.75, 0.25, 0.75, 0.25, 0.75, 0.25, 0.75, 0.25, 0.75, 0.25, 0.75, 0.25, 0.75, 0.25, 0.75, 0.25, 0.75, 0.25, 0.75, 0.25, 0.75, 0.25, 0.75, 0.25, 0.75, 0.25, 0.75, 0.25, 0.75, 0.25, 0.75, 0.25, 0.75, 0.25, 0.75, 0.25, 0.75, 0.25, 0.75, 0.25, 0.75, 0.25, 0.75, 0.25, 0.75, 0.25, 0.75, 0.25, 0.75, 0.25, 0.75, 0.25, 0.75, 0.25, 0.75, 0.25, 0.75, 0.25, 0.75, 0.25, 0.75, 0.25, 0.75, 0.25, 0.75, 0.25, 0.75, 0.25, 0.75, 0.25, 0.75, 0.25, 0.75, 0.25, 0.75, 0.25, 0.75, 0.25, 0.75, 0.25, 0.75, 0.25, 0.75, 0.25, 0.75, 0.25, 0.75, 0.25, 0.75, 0.25, 0.75, 0.25, 0.75, 0.25, 0.75, 0.25, 0.75, 0.25, 0.75, 0.25, 0.75, 0.25, 0.75, 0.25, 0.75, 0.25, 0.75, 0.25, 0.75, 0.25, 0.75, 0.25, 0.75, 0.25, 0.75, 0.25, 0.75, 0.25, 0.75, 0.25, 0.75, 0.25, 0.75, 0.25, 0.75, 0.25, 0.75, 0.25, 0.75, 0.25, 0.75, 0.25, 0.75, 0.25, 0.75, 0.25, 0.75, 0.25, 0.75, 0.25, 0.75, 0.25, 0.75, 0.25, 0.75, 0.25, 0.75, 0.25, 0.75, 0.25, 0.75, 0.25, 0.75, 0.25, 0.75, 0.25, 0.75, 0.25, 0.75, 0.25, 0.75, 0.25, 0.75, 0.25, 0.75, 0.25, 0.75, 0.25, 0.75, 0.25, 0.75, 0.25, 0.75, 0.25, 0.75, 0.25, 0.75, 0.25, 0.75, 0.25, 0.75, 0.25, 0.75, 0.25, 0.75, 0.25, 0.75, 0.25, 0.75, 0.25, 0.75, 0.25, 0.75, 0.25, 0.75, 0.25, 0.75, 0.25, 0.75, 0.25, 0.75, 0.25, 0.75, 0.25, 0.75, 0.25, 0.75, 0.25, 0.75, 0.25, 0.75, 0.25, 0.75, 0.25, 0.75, 0.25, 0.75, 0.25, 0.75, 0.25, 0.75, 0.25, 0.75, 0.25, 0.75, 0.25, 0.75, 0.25, 0.75, 0.25, 0.75, 0.25, 0.75, 0.25, 0.75, 0.25, 0.75, 0.25, 0.75, 0.25, 0.75, 0.25, 0.75, 0.25, 0.75, 0.25, 0.75, 0.25, 0.75, 0.25, 0.75, 0.25, 0.75, 0.25, 0.75, 0.25, 0.75, 0.25, 0.75, 0.25, 0.75, 0.25, 0.75, 0.25, 0.75, 0.25, 0.75, 0.25, 0.75, 0.25, 0.75, 0.25, 0.75, 0.25, 0.75, 0.25, 0.75, 0.25, 0.75, 0.25, 0.75, 0.25, 0.75, 0.25, 0.75, 0.25, 0.75, 0.25, 0.75, 0.25, 0.75, 0.25, 0.75, 0.25, 0.75, 0.25, 0.75, 0.25, 0.75, 0.25, 0.75, 0.25, 0.75, 0.25, 0.75, 0.25, 0.75, 0.25, 0.75, 0.25, 0.75, 0.25, 0.75, 0.25, 0.75, 0.25, 0.75, 0.25, 0.75, 0.25, 0.75, 0.25, 0.75, 0.25, 0.75, 0.25, 0.75, 0.25, 0.75, 0.25, 0.75, 0.25, 0.75, 0.25, 0.75, 0.25, 0.75, 0.25, 0.75, 0.25, 0.75, 0.25, 0.75, 0.25, 0.75, 0.25, 0.75, 0.25, 0.75, 0.25, 0.75, 0.25, 0.75, 0.25, 0.75, 0.25, 0.75, 0.25, 0.75, 0.25, 0.75, 0.25, 0.75, 0.25, 0.75, 0.25, 0.75, 0.25, 0.75, 0.25, 0.75, 0.25, 0.75, 0.25, 0.75, 0.25, 0.75, 0.25, 0.75, 0.25, 0.75, 0.25, 0.75, 0.25, 0.75, 0.25, 0.75, 0.25, 0.75, 0.25, 0.75, 0.25, 0.75, 0.25, 0.75, 0.25, 0.75, 0.25, 0.75, 0.25, 0.75, 0.25, 0.75, 0.25, 0.75, 0.25, 0.75, 0.25, 0.75, 0.25, 0.75, 0.25, 0.75, 0.25, 0.75, 0.25, 0.75, 0.25, 0.75, 0.25, 0.75, 0.25, 0.75, 0.25, 0.75, 0.25, 0.75, 0.25, 0.75, 0.25, 0.75, 0.25, 0.75, 0.25, 0.75, 0.25, 0.75, 0.25, 0.75, 0.25, 0.75, 0.25, 0.75, 0.25, 0.75, 0.25, 0.75, 0.25, 0.75, 0.25, 0.75, 0.25, 0.75, 0.25, 0.75, 0.25, 0.75, 0.25, 0.75, 0.25, 0.75, 0.25, 0.75, 0.25, 0.75, 0.25, 0.75, 0.25, 0.75, 0.25, 0.75, 0.25, 0.75, 0.25, 0.75, 0.25, 0.75, 0.25, 0.75, 0.25, 0.75, 0.25, 0.75, 0.25, 0.75, 0.25, 0.75, 0.25, 0.75, 0.25, 0.75, 0.25, 0.75, 0.25, 0.75, 0.25, 0.75, 0.25, 0.75, 0.25, 0.75, 0.25, 0.75, 0.25, 0.75, 0.25, 0.75, 0.25, 0.75, 0.25, 0.75, 0.25, 0.75, 0.25, 0.75, 0.25, 0.75, 0.25, 0.75, 0.25, 0.75, 0.25, 0.75, 0.25, 0.75, 0.25, 0.75, 0.25, 0.75, 0.25, 0.75, 0.25, 0.75, 0.25, 0.75, 0.25, 0.75, 0.25, 0.75, 0.25, 0.75, 0.25, 0.75, 0.25, 0.75, 0.25, 0.75, 0.25, 0.75, 0.25, 0.75, 0.25, 0.75, 0.25, 0.75, 0.25, 0.75, 0.25, 0.75, 0.25, 0.75, 0.25, 0.75, 0.25, 0.75, 0.25, 0.75, 0.25, 0.75, 0.25, 0.75, 0.25, 0.75, 0.25, 0.75, 0.25, 0.75, 0.25, 0.75, 0.25, 0.75, 0.25, 0.75, 0.25, 0.75, 0.25, 0.75, 0.25, 0.75, 0.25, 0.75, 0.25, 0.75, 0.25, 0.75, 0.25, 0.75, 0.25, 0.75, 0.25, 0.75, 0.25, 0.75, 0.25, 0.75, 0.25, 0.75, 0.25, 0.75, 0.25, 0.75, 0.25, 0.75, 0.25, 0.75, 0.25, 0.75, 0.25, 0.75, 0.25, 0.75, 0.25, 0.75, 0.25, 0.75, 0.25, 0.75, 0.25, 0.75, 0.25, 0.75, 0.25, 0.75, 0.25, 0.75, 0.25, 0.75, 0.25, 0.75, 0.25, 0.75, 0.25, 0.75, 0.25, 0.75, 0.25, 0.75, 0.25, 0.75, 0.25, 0.75, 0.25, 0.75, 0.25, 0.75, 0.25, 0.75, 0.25, 0.75, 0.25, 0.75, 0.25, 0.75, 0.25, 0.75, 0.25, 0.75, 0.25, 0.75, 0.25, 0.75, 0.25, 0.75, 0.25, 0.75, 0.25, 0.75, 0.25, 0.75, 0.25, 0.75, 0.25, 0.75, 0.25, 0.75, 0.25, 0.75, 0.25, 0.75, 0.25, 0.75, 0.25, 0.75, 0.25, 0.75, 0.25, 0.75, 0.25, 0.75, 0.25, 0.75, 0.25, 0.75, 0.25, 0.75, 0.25, 0.75, 0.25, 0.75, 0.25, 0.75, 0.25, 0.75, 0.25, 0.75, 0.25, 0.75, 0.25, 0.75, 0.25, 0.75, 0.25, 0.75, 0.25, 0.75, 0.25, 0.75, 0.25, 0.75, 0.25, 0.75, 0.25, 0.75, 0.25, 0.75, 0.25, 0.75, 0.25, 0.75, 0.25, 0.75, 0.25, 0.75, 0.25, 0.75, 0.25, 0.75, 0.25, 0.75, 0.25, 0.75, 0.25, 0.75, 0.25, 0.75, 0.25, 0.75, 0.25, 0.75, 0.25, 0.75, 0.25, 0.75, 0.25, 0.75, 0.25, 0.75, 0.25, 0.75, 0.25, 0.75, 0.25, 0.75, 0.25, 0.75, 0.25, 0.75, 0.25, 0.75, 0.25, 0.75, 0.25, 0.75, 0.25, 0.75, 0.25, 0.75, 0.25, 0.75, 0.25, 0.75, 0.25, 0.75, 0.25, 0.75, 0.25, 0.75, 0.25, 0.75, 0.25, 0.75, 0.25, 0.75, 0.25, 0.75, 0.25, 0.75, 0.25, 0.75, 0.25, 0.75, 0.25, 0.75, 0.25, 0.75, 0.25, 0.75, 0.25, 0.75, 0.25, 0.75, 0.25, 0.75, 0.25, 0.75, 0.25, 0.75, 0.25, 0.75, 0.25, 0.75, 0.25, 0.75, 0.25, 0.75, 0.25, 0.75, 0.25, 0.75, 0.25, 0.75, 0.25, 0.75, 0.25, 0.75, 0.25, 0.75, 0.25, 0.75, 0.25, 0.75, 0.25, 0.75, 0.25, 0.75, 0.25, 0.75, 0.25, 0.75, 0.25, 0.75, 0.25, 0.75, 0.25, 0.75, 0.25, 0.75, 0.25, 0.75, 0.25, 0.75, 0.25, 0.75, 0.25, 0.75, 0.25, 0.75, 0.25, 0.75, 0.25, 0.75, 0.25, 0.75, 0.25, 0.75, 0.25, 0.75, 0.25, 0.75, 0.25, 0.75, 0.25, 0.75, 0.25, 0.75, 0.25, 0.75, 0.25, 0.75, 0.25, 0.75, 0.25, 0.75, 0.25, 0.75, 0.25, 0.75, 0.25, 0.75, 0.25, 0.75, 0.25, 0.75, 0.25, 0.75, 0.25, 0.75, 0.25, 0.75, 0.25, 0.75, 0.25, 0.75, 0.25, 0.75, 0.25, 0.75, 0.25, 0.75, 0.25, 0.75, 0.25, 0.75, 0.25, 0.75, 0.25, 0.75, 0.25, 0.75, 0.25, 0.75, 0.25, 0.75, 0.25, 0.75, 0.25, 0.75, 0.25, 0.75, 0.25, 0.75, 0.25, 0.75, 0.25, 0.75, 0.25, 0.75, 0.25, 0.75, 0.25, 0.75, 0.25, 0.75, 0.25, 0.75, 0.25, 0.75, 0.25, 0.75, 0.25, 0.75, 0.25, 0.75, 0.25, 0.75, 0.25, 0.75, 0.25, 0.75, 0.25, 0.75, 0.25, 0.75, 0.25, 0.75, 0.25, 0.75, 0.25, 0.75, 0.25, 0.75, 0.25, 0.75, 0.25, 0.75, 0.25, 0.75, 0.25, 0.75, 0.25, 0.75, 0.25, 0.75, 0.25, 0.75, 0.25, 0.75, 0.25, 0.75, 0.25, 0.75, 0.25, 0.75, 0.25, 0.75, 0.25, 0.75, 0.25, 0.75, 0.25, 0.75, 0.25, 0.75, 0.25, 0.75, 0.25, 0.75, 0.25, 0.75, 0.25, 0.75, 0.25, 0.75, 0.25, 0.75, 0.25, 0.75, 0.25, 0.75, 0.25, 0.75, 0.25, 0.75, 0.25, 0.75, 0.25, 0.75, 0.25, 0.75, 0.25, 0.75, 0.25, 0.75, 0.25, 0.75, 0.25, 0.75, 0.25, 0.75, 0.25, 0.75, 0.25, 0.75, 0.25, 0.75, 0.25, 0.75, 0.25, 0.75, 0.25, 0.75, 0.25, 0.75, 0.25, 0.75, 0.25, 0.75, 0.25, 0.75, 0.25, 0.75, 0.25, 0.75, 0.25, 0.75, 0.25, 0.75, 0.25, 0.75, 0.25, 0.75, 0.25, 0.75, 0.25, 0.75, 0.25, 0.75, 0.25, 0.75, 0.25, 0.75, 0.25, 0.75, 0.25, 0.75, 0.25, 0.75, 0.25, 0.75, 0.25, 0.75, 0.25, 0.75, 0.25, 0.75, 0.25, 0.75, 0.25, 0.75, 0.25, 0.75, 0.25, 0.75, 0.25, 0.75, 0.25, 0.75, 0.25, 0.75, 0.25, 0.75, 0.25, 0.75, 0.25, 0.75, 0.25, 0.75, 0.25, 0.75, 0.25, 0.75, 0.25, 0.75, 0.25, 0.75, 0.25, 0.75, 0.25, 0.75, 0.25, 0.75, 0.25, 0.75, 0.25, 0.75, 0.25, 0.75, 0.25, 0.75, 0.25, 0.75, 0.25, 0.75, 0.25, 0.75, 0.25, 0.75, 0.25, 0.75, 0.25, 0.75, 0.25, 0.75, 0.25, 0.75, 0.25, 0.75, 0.25, 0.75, 0.25, 0.75, 0.25, 0.75, 0.25, 0.75, 0.25, 0.75, 0.25, 0.75, 0.25, 0.75, 0.25, 0.75, 0.25, 0.75, 0.25, 0.75, 0.25, 0.75, 0.25, 0.75, 0.25, 0.75, 0.25, 0.75, 0.25, 0.75, 0.25, 0.75, 0.25, 0.75, 0.25, 0.75, 0.25, 0.75, 0.25, 0.75, 0.25, 0.75, 0.25, 0.75, 0.25, 0.75, 0.25, 0.75, 0.25, 0.75, 0.25, 0.75, 0.25, 0.75, 0.25, 0.75, 0.25, 0.75, 0.25, 0.75, 0.25, 0.75, 0.25, 0.75, 0.25, 0.75, 0.25, 0.75, 0.25, 0.75, 0.25, 0.75, 0.25, 0.75, 0.25, 0.75, 0.25, 0.75, 0.25, 0.75, 0.25, 0.75, 0.25, 0.75, 0.25, 0.75, 0.25, 0.75, 0.25, 0.75, 0.25, 0.75, 0.25, 0.75, 0.25, 0.75, 0.25, 0.75, 0.25, 0.75, 0.25, 0.75, 0.25, 0.75, 0.25, 0.75, 0.25, 0.75, 0.25, 0.75, 0.25, 0.75, 0.25, 0.75, 0.25, 0.75, 0.25, 0.75, 0.25, 0.75, 0.25, 0.75, 0.25, 0.75, 0.25, 0.75, 0.25, 0.75, 0.25, 0.75, 0.25, 0.75, 0.25, 0.75, 0.25, 0.75, 0.25, 0.75, 0.25, 0.75, 0.25, 0.75, 0.25, 0.75, 0.25, 0.75, 0.25, 0.75, 0.25, 0.75, 0.25, 0.75, 0.25, 0.75, 0.25, 0.75, 0.25, 0.75, 0.25, 0.75, 0.25, 0.75, 0.25, 0.75, 0.25, 0.75, 0.25, 0.75, 0.25, 0.75, 0.25, 0.75, 0.25, 0.75, 0.25, 0.75, 0.25, 0.75, 0.25, 0.75, 0.25, 0.75, 0.25, 0.75, 0.25, 0.75, 0.25, 0.75, 0.25, 0.75, 0.25, 0.75, 0.25, 0.75, 0.25, 0.75, 0.25, 0.75, 0.25, 0.75, 0.25, 0.75, 0.25, 0.75, 0.25, 0.75, 0.25, 0.75, 0.25, 0.75, 0.25, 0.75, 0.25, 0.75, 0.25, 0.75, 0.25, 0.75, 0.25, 0.75, 0.25, 0.75, 0.25, 0.75, 0.25, 0.75, 0.25, 0.75, 0.25, 0.75, 0.25, 0.75, 0.25, 0.75, 0.25, 0.75, 0.25, 0.75, 0.25, 0.75, 0.25, 0.75, 0.25, 0.75, 0.25, 0.75, 0.25, 0.75, 0.25, 0.75, 0.25, 0.75, 0.25, 0.75, 0.25, 0.75, 0.25, 0.75, 0.25, 0.75, 0.25, 0.75, 0.25, 0.75, 0.25, 0.75, 0.25, 0.75, 0.25, 0.75, 0.25, 0.75, 0.25, 0.75, 0.25, 0.75, 0.25, 0.75, 0.25, 0.75, 0.25, 0.75, 0.25, 0.75, 0.25, 0.75, 0.25, 0.75, 0.25, 0.75, 0.25, 0.75, 0.25, 0.75, 0.25, 0.75, 0.25, 0.75, 0.25, 0.75, 0.25, 0.75, 0.25, 0.75, 0.25, 0.75, 0.25, 0.75, 0.25, 0.75, 0.25, 0.75, 0.25, 0.75, 0.25, 0.75, 0.25, 0.75, 0.25, 0.75, 0.25, 0.75, 0.25, 0.75, 0.25, 0.75, 0.25, 0.75, 0.25, 0.75, 0.25, 0.75, 0.25, 0.75, 0.25, 0.75, 0.25, 0.75, 0.25, 0.75, 0.25, 0.75, 0.25, 0.75, 0.25, 0.75, 0.25, 0.75, 0.25, 0.75, 0.25, 0.75, 0.25, 0.75, 0.25, 0.75, 0.25, 0.75, 0.25, 0.75, 0.25, 0.75, 0.25, 0.75, 0.25, 0.75, 0.25, 0.75, 0.25, 0.75, 0.25, 0.75, 0.25, 0.75, 0.25, 0.75, 0.25, 0.75, 0.25, 0.75, 0.25, 0.75, 0.25, 0.75, 0.25, 0.75, 0.25, 0.75, 0.25, 0.75, 0.25, 0.75, 0.25, 0.75, 0.25, 0.75, 0.25, 0.75, 0.25, 0.75, 0.25, 0.75, 0.25, 0.75, 0.25, 0.75, 0.25, 0.75, 0.25, 0.75, 0.25, 0.75, 0.25, 0.75, 0.25, 0.75, 0.25, 0.75, 0.25, 0.75, 0.25, 0.75, 0.25, 0.75, 0.25, 0.75, 0.25, 0.75, 0.25, 0.75, 0.25, 0.75, 0.25, 0.75, 0.25, 0.75, 0.25, 0.75, 0.25, 0.75, 0.25, 0.75, 0.25, 0.75, 0.25, 0.75, 0.25, 0.75, 0.25, 0.75, 0.25, 0.75, 0.25, 0.75, 0.25, 0.75, 0.25, 0.75, 0.25, 0.75, 0.25, 0.75, 0.25, 0.75, 0.25, 0.75, 0.25, 0.75, 0.25, 0.75, 0.25, 0.75, 0.25, 0.75, 0.25, 0.75, 0.25, 0.75, 0.25, 0.75, 0.25, 0.75, 0.25, 0.75, 0.25, 0.75, 0.25, 0.75, 0.25, 0.75, 0.25, 0.75, 0.25, 0.75, 0.25, 0.75, 0.25, 0.75, 0.25, 0.75, 0.25, 0.75, 0.25, 0.75, 0.25, 0.75, 0.25, 0.75, 0.25, 0.75, 0.25, 0.75, 0.25, 0.75, 0.25, 0.75, 0.25, 0.75, 0.25, 0.75, 0.25, 0.75, 0.25, 0.75, 0.25, 0.75, 0.25, 0.75, 0.25, 0.75, 0.25, 0.75, 0.25, 0.75, 0.25, 0.75, 0.25, 0.75, 0.25, 0.75, 0.25, 0.75, 0.25, 0.75, 0.25, 0.75, 0.25, 0.75, 0.25, 0.75, 0.25, 0.75, 0.25, 0.75, 0.25, 0.75, 0.25, 0.75, 0.25, 0.75, 0.25, 0.75, 0.25, 0.75, 0.25, 0.75, 0.25, 0.75, 0.25, 0.75, 0.25, 0.75, 0.25, 0.75, 0.25, 0.75, 0.25, 0.75, 0.25, 0.75, 0.25, 0.75, 0.25, 0.75, 0.25, 0.75, 0.25, 0.75, 0.25, 0.75, 0.25, 0.75, 0.25, 0.75, 0.25, 0.75, 0.25, 0.75, 0.25, 0.75, 0.25, 0.75, 0.25, 0.75, 0.25, 0.75, 0.25, 0.75, 0.25, 0.75, 0.25, 0.75, 0.25, 0.75, 0.25, 0.75, 0.25, 0.75, 0.25, 0.75, 0.25, 0.75, 0.25, 0.75, 0.25, 0.75, 0.25, 0.75, 0.25, 0.75, 0.25, 0.75, 0.25, 0.75, 0.25, 0.75, 0.25, 0.75, 0.25, 0.75, 0.25, 0.75, 0.25, 0.75, 0.25, 0.75, 0.25, 0.75, 0.25, 0.75, 0.25, 0.75, 0.25, 0.75, 0.25, 0.75, 0.25, 0.75, 0.25, 0.75, 0.25, 0.75, 0.25, 0.75, 0.25, 0.75, 0.25, 0.75, 0.25, 0.75, 0.25, 0.75, 0.25, 0.75, 0.25, 0.75, 0.25, 0.75, 0.25, 0.75, 0.25, 0.75, 0.25, 0.75, 0.25, 0.75, 0.25, 0.75, 0.25, 0.75, 0.25, 0.75, 0.25, 0.75, 0.25, 0.75, 0.25, 0.75, 0.25, 0.75, 0.25, 0.75, 0.25, 0.75, 0.25, 0.75, 0.25, 0.75, 0.25, 0.75, 0.25, 0.75, 0.25, 0.75, 0.25, 0.75, 0.25, 0.75, 0.25, 0.75, 0.25, 0.75, 0.25, 0.75, 0.25, 0.75, 0.25, 0.75, 0.25, 0.75, 0.25, 0.75, 0.25, 0.75, 0.25, 0.75, 0.25, 0.75, 0.25, 0.75, 0.25, 0.75, 0.25, 0.75, 0.25, 0.75, 0.25, 0.75, 0.25, 0.75, 0.25, 0.75, 0.25, 0.75, 0.25, 0.75, 0.25, 0.75, 0.25, 0.75, 0.25, 0.75, 0.25, 0.75, 0.25, 0.75, 0.25, 0.75, 0.75, 0.25, 0.75, 0.25, 0.75, 0.25, 0.75, 0.25, 0.25, 0.75, 0.25, 0.75, 0.25, 0.75, 0.25, 0.75, 0.25, 0.75, 0.25, 0.75, 0.25, 0.75, 0.25, 0.75, 0.25, 0.75, 0.25, 0.75, 0.25, 0.75, 0.25, 0.75, 0.25, 0.75, 0.25, 0.75, 0.25, 0.75, 0.25, 0.75, 0.25, 0.75, 0.25, 0.75, 0.25, 0.75, 0.25, 0.75, 0.25, 0.75, 0.25, 0.75, 0.25, 0.75, 0.25, 0.75, 0.25, 0.75, 0.25, 0.75, 0.25, 0.75, 0.25, 0.75, 0.25, 0.75, 0.25, 0.75, 0.25, 0.75, 0.25, 0.75, 0.25, 0.75, 0.25, 0.75, 0.25, 0.75, 0.25, 0.75, 0.25, 0.75, 0.25, 0.75, 0.25, 0.75, 0.25, 0.75, 0.25, 0.75, 0.25, 0.75, 0.25, 0.75, 0.25, 0.75, 0.25, 0.75, 0.25, 0.75, 0.25, 0.75, 0.25, 0.75, 0.25, 0.75, 0.25, 0.75, 0.25, 0.75, 0.25, 0.75, 0.25, 0.75, 0.25, 0.75, 0.25, 0.75, 0.25, 0.75, 0.25, 0.75, 0.25, 0.75, 0.25, 0.75, 0.25, 0.75, 0.25, 0.75, 0.25, 0.75, 0.25, 0.75, 0.25, 0.75, 0.25, 0.75, 0.25, 0.75, 0.25, 0.75, 0.25, 0.75, 0.25, 0.75, 0.25, 0.75, 0.25, 0.75, 0.25, 0.75, 0.25, 0.75, 0.25, 0.75, 0.25, 0.75, 0.25, 0.75, 0.25, 0.75, 0.25, 0.75, 0.25, 0.75, 0.25, 0.75, 0.25, 0.75, 0.25, 0.75, 0.25, 0.75, 0.25, 0.75, 0.25, 0.75, 0.25, 0.75, 0.25, 0.75, 0.25, 0.75, 0.25, 0.75, 0.25, 0.75, 0.25, 0.75, 0.25, 0.75, 0.25, 0.75, 0.25, 0.75, 0.25, 0.75, 0.25, 0.75, 0.25, 0.75, 0.25, 0.75, 0.25, 0.75, 0.25, 0.75, 0.25, 0.75, 0.25, 0.75, 0.25, 0.75, 0.25, 0.75, 0.25, 0.75, 0.25, 0.75, 0.25, 0.75, 0.25, 0.75, 0.25, 0.75, 0.25, 0.75, 0.25, 0.75, 0.25, 0.75, 0.25, 0.75, 0.25, 0.75, 0.25, 0.75, 0.25, 0.75, 0.25, 0.75, 0.25, 0.75, 0.25, 0.75, 0.25, 0.75, 0.25, 0.75, 0.25, 0.75, 0.25, 0.75, 0.25, 0.75, 0.25, 0.75, 0.25, 0.75, 0.25, 0.75, 0.25, 0.75, 0.25, 0.75, 0.25, 0.75, 0.25, 0.75, 0.25, 0.75, 0.25, 0.75, 0.25, 0.75, 0.25, 0.75, 0.25, 0.75, 0.25, 0.75, 0.25, 0.75, 0.25, 0.75, 0.25, 0.75, 0.25, 0.75, 0.25, 0.75, 0.25, 0.75, 0.25, 0.75, 0.25, 0.75, 0.25, 0.75, 0.25, 0.75, 0.25, 0.75, 0.25, 0.75, 0.25, 0.75, 0.25, 0.75, 0.25, 0.75, 0.25, 0.75, 0.25, 0.75, 0.25, 0.75, 0.25, 0.75, 0.25, 0.75, 0.25, 0.75, 0.25, 0.75, 0.25, 0.75, 0.25, 0.75, 0.25, 0.75, 0.25, 0.75, 0.25, 0.75, 0.25, 0.75, 0.25, 0.75, 0.25, 0.75, 0.25, 0.75, 0.25, 0.75, 0.25, 0.75, 0.25, 0.75, 0.25, 0.75, 0.25, 0.75, 0.25, 0.75, 0.25, 0.75, 0.25, 0.75, 0.25, 0.75, 0.25, 0.75, 0.25, 0.75, 0.25, 0.75, 0.25, 0.75, 0.25, 0.75, 0.25, 0.75, 0.25, 0.75, 0.25, 0.75, 0.25, 0.75, 0.25, 0.75, 0.25, 0.75, 0.25, 0.75, 0.25, 0.75, 0.25, 0.75, 0.25, 0.75, 0.25, 0.75, 0.25, 0.75, 0.25, 0.75, 0.25, 0.75, 0.75, 0.25, 0.75, 0.25, 0.75, 0.25, 0.75, 0.25, 0.25, 0.75, 0.25, 0.75, 0.25, 0.75, 0.25, 0.75, 0.25, 0.75, 0.25, 0.75, 0.25, 0.75, 0.25, 0.75, 0.25, 0.75, 0.25, 0.75, 0.25, 0.75, 0.25, 0.75, 0.25, 0.75, 0.25, 0.75, 0.25, 0.75, 0.25, 0.75, 0.25, 0.75, 0.25, 0.75, 0.25, 0.75, 0.25, 0.75, 0.25, 0.75, 0.25, 0.75, 0.25, 0.75, 0.25, 0.75, 0.25, 0.75, 0.25, 0.75, 0.25, 0.75, 0.25, 0.75, 0.25, 0.75, 0.25, 0.75, 0.25, 0.75, 0.25, 0.75, 0.25, 0.75, 0.25, 0.75, 0.25, 0.75, 0.25, 0.75, 0.25, 0.75, 0.25, 0.75, 0.25, 0.75, 0.25, 0.75, 0.25, 0.75, 0.25, 0.75, 0.25, 0.75, 0.25, 0.75, 0.25, 0.75, 0.25, 0.75, 0.25, 0.75, 0.25, 0.75, 0.25, 0.75, 0.25, 0.75, 0.25, 0.75, 0.25, 0.75, 0.25, 0.75, 0.25, 0.75, 0.25, 0.75, 0.25, 0.75, 0.25, 0.75, 0.25, 0.75, 0.25, 0.75, 0.25, 0.75, 0.25, 0.75, 0.25, 0.75, 0.25, 0.75, 0.25, 0.75, 0.75, 0.25, 0.75, 0.25, 0.75, 0.25, 0.75, 0.25, 0.75, 0.25, 0.75, 0.25, 0.75, 0.25, 0.75, 0.25, 0.75, 0.25, 0.75, 0.25, 0.75, 0.25, 0.75, 0.25, 0.75, 0.25, 0.75, 0.25, 0.75, 0.25, 0.75, 0.25, 0.75, 0.25, 0.75, 0.25, 0.75, 0.25, 0.75, 0.25, 0.75, 0.25, 0.75, 0.25, 0.75, 0.25, 0.75, 0.25, 0.75, 0.25, 0.75, 0.25, 0.75, 0.25, 0.75, 0.25, 0.75, 0.25, 0.75, 0.25, 0.75, 0.25, 0.75, 0.25, 0.75, 0.25, 0.75, 0.25, 0.75, 0.25, 0.75, 0.25, 0.75, 0.25, 0.75, 0.25, 0.75, 0.25, 0.75, 0.25, 0.75, 0.25, 0.75, 0.25, 0.75, 0.25, 0.75, 0.25, 0.75, 0.25, 0.75, 0.25, 0.75, 0.25, 0.75, 0.25, 0.75, 0.25, 0.75, 0.25, 0.75, 0.25, 0.75, 0.25, 0.75, 0.25, 0.75, 0.25, 0.75, 0.25, 0.75, 0.25, 0.75, 0.25, 0.75, 0.25, 0.75, 0.25, 0.75, 0.25, 0.75, 0.25, 0.75, 0.25, 0.75, 0.25, 0.75, 0.25, 0.25, 0.75, 0.25, 0.75, 0.25, 0.75, 0.25, 0.75, 0.25, 0.75, 0.25, 0.75, 0.25, 0.75, 0.25, 0.75, 0.25, 0.75, 0.25, 0.75, 0.25, 0.75, 0.25, 0.75, 0.25, 0.75, 0.25, 0.75, 0.25, 0.75, 0.25, 0.75, 0.25, 0.75, 0.25, 0.75, 0.25, 0.75, 0.25, 0.75, 0.25, 0.75, 0.25, 0.75, 0.25, 0.75, 0.25, 0.75, 0.25, 0.75, 0.25, 0.75, 0.25, 0.75, 0.25, 0.75])
me_cube.materials.append(mat_material)
me_cube.use_remesh_preserve_volume = False
me_cube.use_remesh_preserve_attributes = False
me_cube.use_mirror_vertex_groups = False
me_cube.update()

# ---- objects
ob_replacement0 = bpy.data.objects.new('Replacement0', me_cube)

# ---- transforms, parenting, visibility, modifiers, constraints
ob_replacement0.location = (0.0, 0.0, 0.0)
ob_replacement0.lock_rotations_4d = False
ob_replacement0.empty_display_type = 'ARROWS'
ob_replacement0.lineart.crease_threshold = 0.0

# ---- collection membership
col_collection_1.objects.link(ob_replacement0)

# ---- scene / render settings (as saved in the file)
scene.frame_start = 1; scene.frame_end = 250; scene.frame_set(61)
scene.render.engine = 'BLENDER_EEVEE_NEXT'
scene.render.resolution_percentage = 50
scene.render.dither_intensity = 0.0
scene.cycles.use_denoising = False
scene.cycles.samples = 128
scene.cycles.sampling_pattern = 'TABULATED_SOBOL'
scene.cycles.use_adaptive_sampling = False
scene.cycles.use_light_tree = False
scene.cycles.blur_glossy = 0.0
scene.cycles.sample_clamp_indirect = 0.0
scene.view_settings.view_transform = 'Standard'
bpy.context.view_layer.update()

# ---- added for rendering (the .blend has no active camera and no usable light): camera, sun
cam_auto = bpy.data.cameras.new('AutoCamera')
cam_auto.lens = 50.0
cam_auto.sensor_width = 36.0
cam_auto.clip_end = 1000.0
ob_auto_camera = bpy.data.objects.new('AutoCamera', cam_auto)
scene.collection.objects.link(ob_auto_camera)
ob_auto_camera.location = (29.5703, -35.4844, 28.0576)
ob_auto_camera.rotation_euler = (1.09748, -7.21219e-08, 0.694738)
scene.camera = ob_auto_camera
light_auto_sun = bpy.data.lights.new('AutoSun', 'SUN')
light_auto_sun.energy = 3.0
light_auto_sun.angle = 0.0523599
ob_auto_sun = bpy.data.objects.new('AutoSun', light_auto_sun)
scene.collection.objects.link(ob_auto_sun)
ob_auto_sun.rotation_euler = (0.872665, 0.174533, 0.523599)
bpy.context.view_layer.update()
